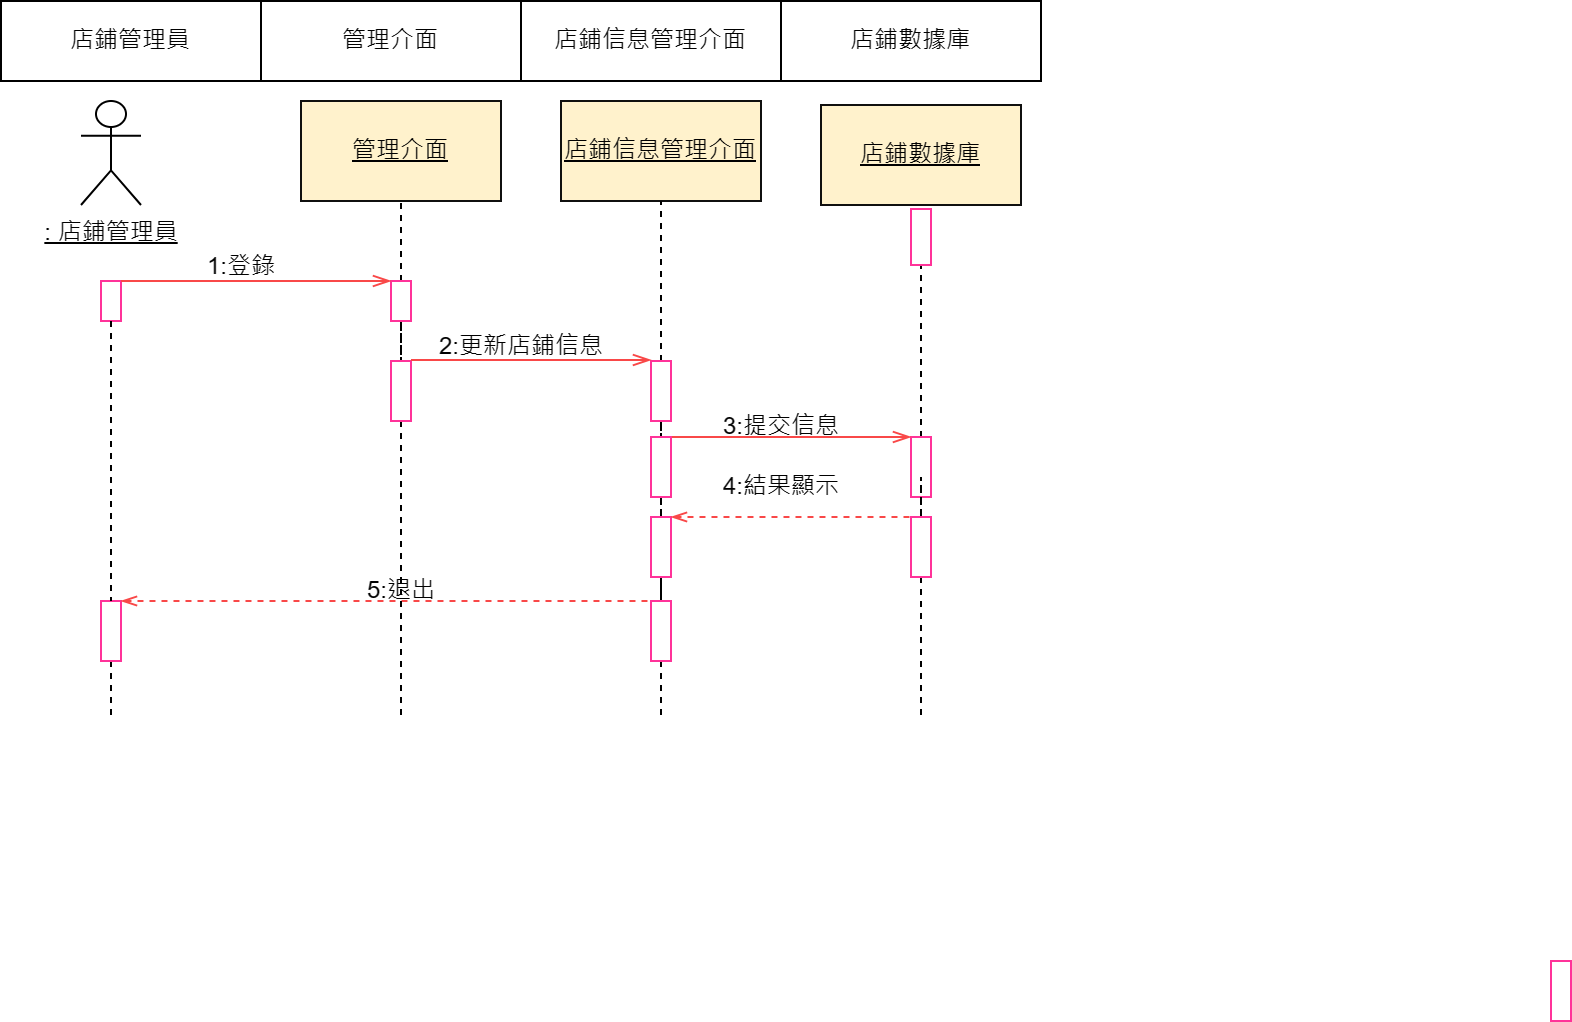

The diagram above was exported from draw.io. Its source (the exported page's mxGraphModel, read from the mxfile embedded in the PNG):
<mxGraphModel dx="1042" dy="535" grid="1" gridSize="10" guides="1" tooltips="1" connect="1" arrows="1" fold="1" page="1" pageScale="1" pageWidth="827" pageHeight="1169" math="0" shadow="0">
  <root>
    <mxCell id="0" />
    <mxCell id="1" parent="0" />
    <mxCell id="a9WJi8XXEYe_Kd8HQ3jw-2" value="&lt;u&gt;: 店鋪管理員&lt;/u&gt;" style="shape=umlActor;verticalLabelPosition=bottom;verticalAlign=top;html=1;outlineConnect=0;" parent="1" vertex="1">
      <mxGeometry x="40" y="50" width="30" height="52" as="geometry" />
    </mxCell>
    <mxCell id="a9WJi8XXEYe_Kd8HQ3jw-3" value="&lt;u&gt;店鋪數據庫&lt;/u&gt;" style="rounded=0;whiteSpace=wrap;html=1;fillColor=#fff2cc;strokeColor=#10100f;" parent="1" vertex="1">
      <mxGeometry x="410" y="52" width="100" height="50" as="geometry" />
    </mxCell>
    <mxCell id="a9WJi8XXEYe_Kd8HQ3jw-4" value="&lt;u&gt;店鋪信息管理介面&lt;/u&gt;" style="rounded=0;whiteSpace=wrap;html=1;fillColor=#fff2cc;strokeColor=#10100f;" parent="1" vertex="1">
      <mxGeometry x="280" y="50" width="100" height="50" as="geometry" />
    </mxCell>
    <mxCell id="a9WJi8XXEYe_Kd8HQ3jw-5" value="&lt;u&gt;管理介面&lt;/u&gt;" style="rounded=0;whiteSpace=wrap;html=1;fillColor=#fff2cc;strokeColor=#10100f;" parent="1" vertex="1">
      <mxGeometry x="150" y="50" width="100" height="50" as="geometry" />
    </mxCell>
    <mxCell id="a9WJi8XXEYe_Kd8HQ3jw-12" value="" style="rounded=0;whiteSpace=wrap;html=1;strokeColor=#FF3399;" parent="1" vertex="1">
      <mxGeometry x="50" y="140" width="10" height="20" as="geometry" />
    </mxCell>
    <mxCell id="a9WJi8XXEYe_Kd8HQ3jw-13" style="edgeStyle=orthogonalEdgeStyle;rounded=0;orthogonalLoop=1;jettySize=auto;html=1;exitX=0.5;exitY=1;exitDx=0;exitDy=0;endArrow=none;endFill=0;dashed=1;" parent="1" source="a9WJi8XXEYe_Kd8HQ3jw-14" edge="1">
      <mxGeometry relative="1" as="geometry">
        <mxPoint x="55" y="360" as="targetPoint" />
      </mxGeometry>
    </mxCell>
    <mxCell id="a9WJi8XXEYe_Kd8HQ3jw-14" value="" style="rounded=0;whiteSpace=wrap;html=1;strokeColor=#FF3399;" parent="1" vertex="1">
      <mxGeometry x="50" y="300" width="10" height="30" as="geometry" />
    </mxCell>
    <mxCell id="a9WJi8XXEYe_Kd8HQ3jw-15" style="edgeStyle=orthogonalEdgeStyle;rounded=0;orthogonalLoop=1;jettySize=auto;html=1;exitX=0.5;exitY=1;exitDx=0;exitDy=0;entryX=0.5;entryY=0;entryDx=0;entryDy=0;dashed=1;endArrow=none;endFill=0;" parent="1" source="a9WJi8XXEYe_Kd8HQ3jw-12" target="a9WJi8XXEYe_Kd8HQ3jw-14" edge="1">
      <mxGeometry relative="1" as="geometry">
        <mxPoint x="55" y="250" as="sourcePoint" />
      </mxGeometry>
    </mxCell>
    <mxCell id="a9WJi8XXEYe_Kd8HQ3jw-17" style="edgeStyle=orthogonalEdgeStyle;rounded=0;orthogonalLoop=1;jettySize=auto;html=1;exitX=0.5;exitY=0;exitDx=0;exitDy=0;entryX=0.5;entryY=1;entryDx=0;entryDy=0;dashed=1;endArrow=none;endFill=0;" parent="1" source="a9WJi8XXEYe_Kd8HQ3jw-19" target="a9WJi8XXEYe_Kd8HQ3jw-5" edge="1">
      <mxGeometry relative="1" as="geometry">
        <Array as="points">
          <mxPoint x="200" y="140" />
        </Array>
      </mxGeometry>
    </mxCell>
    <mxCell id="a9WJi8XXEYe_Kd8HQ3jw-76" style="edgeStyle=orthogonalEdgeStyle;rounded=0;orthogonalLoop=1;jettySize=auto;html=1;entryX=0.5;entryY=0;entryDx=0;entryDy=0;endArrow=none;endFill=0;dashed=1;" parent="1" source="a9WJi8XXEYe_Kd8HQ3jw-19" target="a9WJi8XXEYe_Kd8HQ3jw-75" edge="1">
      <mxGeometry relative="1" as="geometry" />
    </mxCell>
    <mxCell id="a9WJi8XXEYe_Kd8HQ3jw-19" value="" style="rounded=0;whiteSpace=wrap;html=1;strokeColor=#FF3399;labelBackgroundColor=default;" parent="1" vertex="1">
      <mxGeometry x="195" y="140" width="10" height="20" as="geometry" />
    </mxCell>
    <mxCell id="a9WJi8XXEYe_Kd8HQ3jw-21" style="edgeStyle=orthogonalEdgeStyle;rounded=0;orthogonalLoop=1;jettySize=auto;html=1;exitX=0.5;exitY=0;exitDx=0;exitDy=0;entryX=0.5;entryY=1;entryDx=0;entryDy=0;dashed=1;endArrow=none;endFill=0;" parent="1" source="a9WJi8XXEYe_Kd8HQ3jw-22" target="a9WJi8XXEYe_Kd8HQ3jw-4" edge="1">
      <mxGeometry relative="1" as="geometry" />
    </mxCell>
    <mxCell id="a9WJi8XXEYe_Kd8HQ3jw-81" style="edgeStyle=orthogonalEdgeStyle;rounded=0;orthogonalLoop=1;jettySize=auto;html=1;entryX=0.5;entryY=0;entryDx=0;entryDy=0;endArrow=none;endFill=0;dashed=1;" parent="1" source="a9WJi8XXEYe_Kd8HQ3jw-22" target="a9WJi8XXEYe_Kd8HQ3jw-78" edge="1">
      <mxGeometry relative="1" as="geometry" />
    </mxCell>
    <mxCell id="a9WJi8XXEYe_Kd8HQ3jw-22" value="" style="rounded=0;whiteSpace=wrap;html=1;strokeColor=#FF3399;labelBackgroundColor=default;" parent="1" vertex="1">
      <mxGeometry x="325" y="180" width="10" height="30" as="geometry" />
    </mxCell>
    <mxCell id="a9WJi8XXEYe_Kd8HQ3jw-87" style="edgeStyle=orthogonalEdgeStyle;rounded=0;orthogonalLoop=1;jettySize=auto;html=1;endArrow=none;endFill=0;dashed=1;" parent="1" source="a9WJi8XXEYe_Kd8HQ3jw-24" edge="1">
      <mxGeometry relative="1" as="geometry">
        <mxPoint x="330" y="360" as="targetPoint" />
      </mxGeometry>
    </mxCell>
    <mxCell id="a9WJi8XXEYe_Kd8HQ3jw-88" value="" style="edgeStyle=orthogonalEdgeStyle;rounded=0;orthogonalLoop=1;jettySize=auto;html=1;endArrow=none;endFill=0;dashed=1;" parent="1" source="a9WJi8XXEYe_Kd8HQ3jw-24" target="a9WJi8XXEYe_Kd8HQ3jw-79" edge="1">
      <mxGeometry relative="1" as="geometry" />
    </mxCell>
    <mxCell id="a9WJi8XXEYe_Kd8HQ3jw-24" value="" style="rounded=0;whiteSpace=wrap;html=1;strokeColor=#FF3399;labelBackgroundColor=default;" parent="1" vertex="1">
      <mxGeometry x="325" y="300" width="10" height="30" as="geometry" />
    </mxCell>
    <mxCell id="a9WJi8XXEYe_Kd8HQ3jw-25" value="" style="edgeStyle=orthogonalEdgeStyle;rounded=0;orthogonalLoop=1;jettySize=auto;html=1;endArrow=none;endFill=0;dashed=1;exitX=0.5;exitY=0;exitDx=0;exitDy=0;entryX=0.5;entryY=1;entryDx=0;entryDy=0;" parent="1" source="a9WJi8XXEYe_Kd8HQ3jw-27" target="a9WJi8XXEYe_Kd8HQ3jw-51" edge="1">
      <mxGeometry relative="1" as="geometry">
        <mxPoint x="420.02857142857135" y="210" as="sourcePoint" />
        <mxPoint x="420" y="140" as="targetPoint" />
        <Array as="points">
          <mxPoint x="460" y="150" />
          <mxPoint x="460" y="150" />
        </Array>
      </mxGeometry>
    </mxCell>
    <mxCell id="a9WJi8XXEYe_Kd8HQ3jw-26" value="" style="edgeStyle=orthogonalEdgeStyle;rounded=0;orthogonalLoop=1;jettySize=auto;html=1;dashed=1;endArrow=none;endFill=0;" parent="1" source="a9WJi8XXEYe_Kd8HQ3jw-55" edge="1">
      <mxGeometry relative="1" as="geometry">
        <mxPoint x="460" y="360" as="targetPoint" />
        <Array as="points">
          <mxPoint x="460" y="360" />
        </Array>
      </mxGeometry>
    </mxCell>
    <mxCell id="a9WJi8XXEYe_Kd8HQ3jw-27" value="" style="rounded=0;whiteSpace=wrap;html=1;strokeColor=#FF3399;labelBackgroundColor=default;" parent="1" vertex="1">
      <mxGeometry x="455" y="218" width="10" height="30" as="geometry" />
    </mxCell>
    <mxCell id="a9WJi8XXEYe_Kd8HQ3jw-33" value="" style="endArrow=openThin;endFill=0;endSize=7;html=1;rounded=0;edgeStyle=orthogonalEdgeStyle;entryX=0;entryY=0;entryDx=0;entryDy=0;strokeColor=#f94848;exitX=1;exitY=0;exitDx=0;exitDy=0;" parent="1" source="a9WJi8XXEYe_Kd8HQ3jw-12" target="a9WJi8XXEYe_Kd8HQ3jw-19" edge="1">
      <mxGeometry width="160" relative="1" as="geometry">
        <mxPoint x="195" y="180" as="sourcePoint" />
        <mxPoint x="305" y="180" as="targetPoint" />
        <Array as="points">
          <mxPoint x="120" y="140" />
          <mxPoint x="120" y="140" />
        </Array>
      </mxGeometry>
    </mxCell>
    <mxCell id="a9WJi8XXEYe_Kd8HQ3jw-34" value="" style="endArrow=openThin;endFill=0;endSize=7;html=1;rounded=0;strokeColor=#f94848;exitX=1;exitY=0;exitDx=0;exitDy=0;entryX=0;entryY=0;entryDx=0;entryDy=0;" parent="1" source="a9WJi8XXEYe_Kd8HQ3jw-78" target="a9WJi8XXEYe_Kd8HQ3jw-27" edge="1">
      <mxGeometry width="160" relative="1" as="geometry">
        <mxPoint x="334" y="210" as="sourcePoint" />
        <mxPoint x="414" y="210" as="targetPoint" />
        <Array as="points" />
      </mxGeometry>
    </mxCell>
    <mxCell id="a9WJi8XXEYe_Kd8HQ3jw-37" value="" style="endArrow=none;endFill=0;endSize=7;html=1;rounded=0;strokeColor=#f94848;exitX=1;exitY=0;exitDx=0;exitDy=0;entryX=0;entryY=0;entryDx=0;entryDy=0;startArrow=openThin;startFill=0;dashed=1;" parent="1" source="a9WJi8XXEYe_Kd8HQ3jw-14" target="a9WJi8XXEYe_Kd8HQ3jw-24" edge="1">
      <mxGeometry width="160" relative="1" as="geometry">
        <mxPoint x="330" y="480" as="sourcePoint" />
        <mxPoint x="415" y="380" as="targetPoint" />
      </mxGeometry>
    </mxCell>
    <mxCell id="a9WJi8XXEYe_Kd8HQ3jw-38" value="" style="rounded=0;whiteSpace=wrap;html=1;strokeColor=#FF3399;" parent="1" vertex="1">
      <mxGeometry x="775" y="480" width="10" height="30" as="geometry" />
    </mxCell>
    <mxCell id="a9WJi8XXEYe_Kd8HQ3jw-51" value="" style="rounded=0;whiteSpace=wrap;html=1;strokeColor=#FF3399;labelBackgroundColor=default;" parent="1" vertex="1">
      <mxGeometry x="455" y="104" width="10" height="28" as="geometry" />
    </mxCell>
    <mxCell id="a9WJi8XXEYe_Kd8HQ3jw-68" value="" style="shape=table;startSize=0;container=1;collapsible=0;childLayout=tableLayout;" parent="1" vertex="1">
      <mxGeometry width="520" height="40" as="geometry" />
    </mxCell>
    <mxCell id="a9WJi8XXEYe_Kd8HQ3jw-69" value="" style="shape=tableRow;horizontal=0;startSize=0;swimlaneHead=0;swimlaneBody=0;strokeColor=inherit;top=0;left=0;bottom=0;right=0;collapsible=0;dropTarget=0;fillColor=none;points=[[0,0.5],[1,0.5]];portConstraint=eastwest;" parent="a9WJi8XXEYe_Kd8HQ3jw-68" vertex="1">
      <mxGeometry width="520" height="40" as="geometry" />
    </mxCell>
    <mxCell id="a9WJi8XXEYe_Kd8HQ3jw-70" value="店鋪管理員" style="shape=partialRectangle;html=1;whiteSpace=wrap;connectable=0;strokeColor=inherit;overflow=hidden;fillColor=none;top=0;left=0;bottom=0;right=0;pointerEvents=1;" parent="a9WJi8XXEYe_Kd8HQ3jw-69" vertex="1">
      <mxGeometry width="130" height="40" as="geometry">
        <mxRectangle width="130" height="40" as="alternateBounds" />
      </mxGeometry>
    </mxCell>
    <mxCell id="a9WJi8XXEYe_Kd8HQ3jw-71" value="管理介面" style="shape=partialRectangle;html=1;whiteSpace=wrap;connectable=0;strokeColor=inherit;overflow=hidden;fillColor=none;top=0;left=0;bottom=0;right=0;pointerEvents=1;" parent="a9WJi8XXEYe_Kd8HQ3jw-69" vertex="1">
      <mxGeometry x="130" width="130" height="40" as="geometry">
        <mxRectangle width="130" height="40" as="alternateBounds" />
      </mxGeometry>
    </mxCell>
    <mxCell id="a9WJi8XXEYe_Kd8HQ3jw-72" value="店鋪信息管理介面" style="shape=partialRectangle;html=1;whiteSpace=wrap;connectable=0;strokeColor=inherit;overflow=hidden;fillColor=none;top=0;left=0;bottom=0;right=0;pointerEvents=1;" parent="a9WJi8XXEYe_Kd8HQ3jw-69" vertex="1">
      <mxGeometry x="260" width="130" height="40" as="geometry">
        <mxRectangle width="130" height="40" as="alternateBounds" />
      </mxGeometry>
    </mxCell>
    <mxCell id="a9WJi8XXEYe_Kd8HQ3jw-73" value="店鋪數據庫" style="shape=partialRectangle;html=1;whiteSpace=wrap;connectable=0;strokeColor=inherit;overflow=hidden;fillColor=none;top=0;left=0;bottom=0;right=0;pointerEvents=1;" parent="a9WJi8XXEYe_Kd8HQ3jw-69" vertex="1">
      <mxGeometry x="390" width="130" height="40" as="geometry">
        <mxRectangle width="130" height="40" as="alternateBounds" />
      </mxGeometry>
    </mxCell>
    <mxCell id="a9WJi8XXEYe_Kd8HQ3jw-86" style="edgeStyle=orthogonalEdgeStyle;rounded=0;orthogonalLoop=1;jettySize=auto;html=1;endArrow=none;endFill=0;dashed=1;" parent="1" source="a9WJi8XXEYe_Kd8HQ3jw-75" edge="1">
      <mxGeometry relative="1" as="geometry">
        <mxPoint x="200" y="360" as="targetPoint" />
      </mxGeometry>
    </mxCell>
    <mxCell id="a9WJi8XXEYe_Kd8HQ3jw-75" value="" style="rounded=0;whiteSpace=wrap;html=1;strokeColor=#FF3399;labelBackgroundColor=default;" parent="1" vertex="1">
      <mxGeometry x="195" y="180" width="10" height="30" as="geometry" />
    </mxCell>
    <mxCell id="a9WJi8XXEYe_Kd8HQ3jw-77" value="" style="endArrow=openThin;endFill=0;endSize=7;html=1;rounded=0;edgeStyle=orthogonalEdgeStyle;strokeColor=#f94848;exitX=1;exitY=0;exitDx=0;exitDy=0;entryX=0;entryY=0;entryDx=0;entryDy=0;" parent="1" edge="1">
      <mxGeometry width="160" relative="1" as="geometry">
        <mxPoint x="205" y="179.5" as="sourcePoint" />
        <mxPoint x="325" y="179.5" as="targetPoint" />
        <Array as="points" />
      </mxGeometry>
    </mxCell>
    <mxCell id="a9WJi8XXEYe_Kd8HQ3jw-83" style="edgeStyle=orthogonalEdgeStyle;rounded=0;orthogonalLoop=1;jettySize=auto;html=1;endArrow=none;endFill=0;dashed=1;" parent="1" source="a9WJi8XXEYe_Kd8HQ3jw-78" edge="1">
      <mxGeometry relative="1" as="geometry">
        <mxPoint x="330" y="240" as="targetPoint" />
      </mxGeometry>
    </mxCell>
    <mxCell id="a9WJi8XXEYe_Kd8HQ3jw-78" value="" style="rounded=0;whiteSpace=wrap;html=1;strokeColor=#FF3399;labelBackgroundColor=default;" parent="1" vertex="1">
      <mxGeometry x="325" y="218" width="10" height="30" as="geometry" />
    </mxCell>
    <mxCell id="a9WJi8XXEYe_Kd8HQ3jw-79" value="" style="rounded=0;whiteSpace=wrap;html=1;strokeColor=#FF3399;labelBackgroundColor=default;" parent="1" vertex="1">
      <mxGeometry x="325" y="258" width="10" height="30" as="geometry" />
    </mxCell>
    <mxCell id="a9WJi8XXEYe_Kd8HQ3jw-85" value="5:退出" style="text;html=1;align=center;verticalAlign=middle;resizable=0;points=[];autosize=1;strokeColor=none;fillColor=none;" parent="1" vertex="1">
      <mxGeometry x="170" y="280" width="60" height="30" as="geometry" />
    </mxCell>
    <mxCell id="a9WJi8XXEYe_Kd8HQ3jw-89" value="" style="endArrow=none;endFill=0;endSize=7;html=1;rounded=0;strokeColor=#f94848;exitX=1;exitY=0;exitDx=0;exitDy=0;entryX=0;entryY=0;entryDx=0;entryDy=0;startArrow=openThin;startFill=0;dashed=1;" parent="1" source="a9WJi8XXEYe_Kd8HQ3jw-79" target="a9WJi8XXEYe_Kd8HQ3jw-55" edge="1">
      <mxGeometry width="160" relative="1" as="geometry">
        <mxPoint x="344" y="220" as="sourcePoint" />
        <mxPoint x="465" y="220" as="targetPoint" />
        <Array as="points" />
      </mxGeometry>
    </mxCell>
    <mxCell id="a9WJi8XXEYe_Kd8HQ3jw-90" value="4:結果顯示" style="text;html=1;align=center;verticalAlign=middle;resizable=0;points=[];autosize=1;strokeColor=none;fillColor=none;" parent="1" vertex="1">
      <mxGeometry x="350" y="228" width="80" height="30" as="geometry" />
    </mxCell>
    <mxCell id="a9WJi8XXEYe_Kd8HQ3jw-91" value="3:提交信息" style="text;html=1;align=center;verticalAlign=middle;resizable=0;points=[];autosize=1;strokeColor=none;fillColor=none;" parent="1" vertex="1">
      <mxGeometry x="350" y="198" width="80" height="30" as="geometry" />
    </mxCell>
    <mxCell id="a9WJi8XXEYe_Kd8HQ3jw-95" value="1:登錄" style="text;html=1;align=center;verticalAlign=middle;resizable=0;points=[];autosize=1;strokeColor=none;fillColor=none;" parent="1" vertex="1">
      <mxGeometry x="90" y="118" width="60" height="30" as="geometry" />
    </mxCell>
    <mxCell id="a9WJi8XXEYe_Kd8HQ3jw-96" value="2:更新店鋪信息" style="text;html=1;align=center;verticalAlign=middle;resizable=0;points=[];autosize=1;strokeColor=none;fillColor=none;" parent="1" vertex="1">
      <mxGeometry x="205" y="158" width="110" height="30" as="geometry" />
    </mxCell>
    <mxCell id="a9WJi8XXEYe_Kd8HQ3jw-97" value="" style="edgeStyle=orthogonalEdgeStyle;rounded=0;orthogonalLoop=1;jettySize=auto;html=1;dashed=1;endArrow=none;endFill=0;" parent="1" source="a9WJi8XXEYe_Kd8HQ3jw-27" target="a9WJi8XXEYe_Kd8HQ3jw-55" edge="1">
      <mxGeometry relative="1" as="geometry">
        <mxPoint x="460" y="240" as="sourcePoint" />
        <mxPoint x="460" y="350" as="targetPoint" />
        <Array as="points" />
      </mxGeometry>
    </mxCell>
    <mxCell id="a9WJi8XXEYe_Kd8HQ3jw-55" value="" style="rounded=0;whiteSpace=wrap;html=1;strokeColor=#FF3399;labelBackgroundColor=default;" parent="1" vertex="1">
      <mxGeometry x="455" y="258" width="10" height="30" as="geometry" />
    </mxCell>
  </root>
</mxGraphModel>